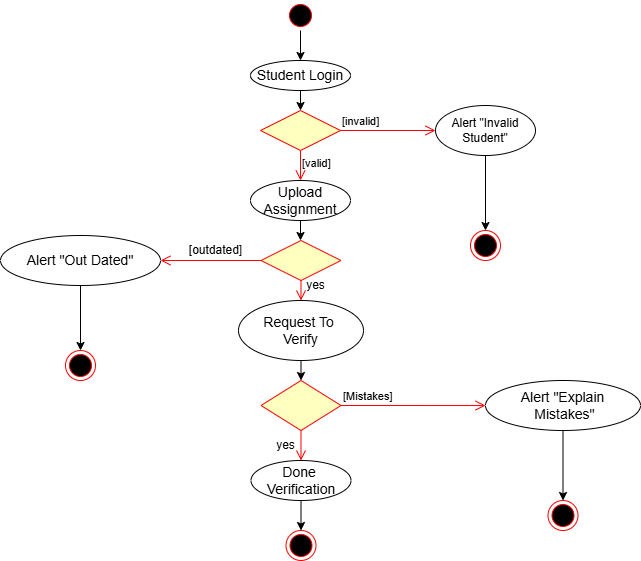

The diagram above was exported from draw.io. Its source (the exported page's mxGraphModel, read from the mxfile embedded in the PNG):
<mxGraphModel dx="1179" dy="-698" grid="1" gridSize="10" guides="1" tooltips="1" connect="1" arrows="1" fold="1" page="1" pageScale="1" pageWidth="850" pageHeight="1100" math="0" shadow="0">
  <root>
    <mxCell id="0" />
    <mxCell id="1" parent="0" />
    <mxCell id="ytPc48f41Wkv9PnPTiHJ-182" value="" style="ellipse;html=1;shape=startState;fillColor=#000000;strokeColor=#ff0000;" vertex="1" parent="1">
      <mxGeometry x="550" y="1270" width="30" height="30" as="geometry" />
    </mxCell>
    <mxCell id="ytPc48f41Wkv9PnPTiHJ-183" value="&lt;span style=&quot;font-size: 14px;&quot;&gt;Student Login&lt;/span&gt;" style="ellipse;whiteSpace=wrap;html=1;align=center;" vertex="1" parent="1">
      <mxGeometry x="515" y="1330" width="100" height="30" as="geometry" />
    </mxCell>
    <mxCell id="ytPc48f41Wkv9PnPTiHJ-184" value="" style="endArrow=classic;html=1;rounded=0;exitX=0.5;exitY=1;exitDx=0;exitDy=0;entryX=0.5;entryY=0;entryDx=0;entryDy=0;" edge="1" parent="1" source="ytPc48f41Wkv9PnPTiHJ-182" target="ytPc48f41Wkv9PnPTiHJ-183">
      <mxGeometry width="50" height="50" relative="1" as="geometry">
        <mxPoint x="520" y="1460" as="sourcePoint" />
        <mxPoint x="520" y="1490" as="targetPoint" />
        <Array as="points">
          <mxPoint x="565" y="1330" />
        </Array>
      </mxGeometry>
    </mxCell>
    <mxCell id="ytPc48f41Wkv9PnPTiHJ-185" value="" style="shape=waypoint;sketch=0;fillStyle=solid;size=6;pointerEvents=1;points=[];fillColor=none;resizable=0;rotatable=0;perimeter=centerPerimeter;snapToPoint=1;" vertex="1" parent="1">
      <mxGeometry x="550" y="1380" width="20" height="20" as="geometry" />
    </mxCell>
    <mxCell id="ytPc48f41Wkv9PnPTiHJ-186" value="" style="endArrow=classic;html=1;rounded=0;exitX=0.5;exitY=1;exitDx=0;exitDy=0;" edge="1" parent="1" source="ytPc48f41Wkv9PnPTiHJ-183">
      <mxGeometry width="50" height="50" relative="1" as="geometry">
        <mxPoint x="540" y="1420" as="sourcePoint" />
        <mxPoint x="565" y="1380" as="targetPoint" />
      </mxGeometry>
    </mxCell>
    <mxCell id="ytPc48f41Wkv9PnPTiHJ-187" value="" style="shape=waypoint;sketch=0;fillStyle=solid;size=6;pointerEvents=1;points=[];fillColor=none;resizable=0;rotatable=0;perimeter=centerPerimeter;snapToPoint=1;" vertex="1" parent="1">
      <mxGeometry x="550" y="1380" width="20" height="20" as="geometry" />
    </mxCell>
    <mxCell id="ytPc48f41Wkv9PnPTiHJ-188" value="" style="rhombus;whiteSpace=wrap;html=1;fontColor=#000000;fillColor=#ffffc0;strokeColor=#ff0000;" vertex="1" parent="1">
      <mxGeometry x="525" y="1380" width="80" height="40" as="geometry" />
    </mxCell>
    <mxCell id="ytPc48f41Wkv9PnPTiHJ-189" value="[invalid]" style="edgeStyle=orthogonalEdgeStyle;html=1;align=left;verticalAlign=bottom;endArrow=open;endSize=8;strokeColor=#ff0000;rounded=0;entryX=0;entryY=0.5;entryDx=0;entryDy=0;" edge="1" parent="1" source="ytPc48f41Wkv9PnPTiHJ-188" target="ytPc48f41Wkv9PnPTiHJ-199">
      <mxGeometry x="-1" relative="1" as="geometry">
        <mxPoint x="720" y="1400" as="targetPoint" />
      </mxGeometry>
    </mxCell>
    <mxCell id="ytPc48f41Wkv9PnPTiHJ-190" value="[valid]" style="edgeStyle=orthogonalEdgeStyle;html=1;align=left;verticalAlign=top;endArrow=open;endSize=8;strokeColor=#ff0000;rounded=0;exitX=0.5;exitY=1;exitDx=0;exitDy=0;" edge="1" parent="1" source="ytPc48f41Wkv9PnPTiHJ-188" target="ytPc48f41Wkv9PnPTiHJ-191">
      <mxGeometry x="-1" relative="1" as="geometry">
        <mxPoint x="565" y="1460" as="targetPoint" />
        <Array as="points" />
      </mxGeometry>
    </mxCell>
    <mxCell id="ytPc48f41Wkv9PnPTiHJ-191" value="&lt;span style=&quot;font-size: 14px;&quot;&gt;Upload Assignment&lt;/span&gt;" style="ellipse;whiteSpace=wrap;html=1;align=center;" vertex="1" parent="1">
      <mxGeometry x="515" y="1450" width="100" height="40" as="geometry" />
    </mxCell>
    <mxCell id="ytPc48f41Wkv9PnPTiHJ-193" value="" style="endArrow=classic;html=1;rounded=0;exitX=0.5;exitY=1;exitDx=0;exitDy=0;entryX=0.5;entryY=0;entryDx=0;entryDy=0;" edge="1" parent="1" source="ytPc48f41Wkv9PnPTiHJ-191">
      <mxGeometry width="50" height="50" relative="1" as="geometry">
        <mxPoint x="540" y="1570" as="sourcePoint" />
        <mxPoint x="565" y="1510" as="targetPoint" />
      </mxGeometry>
    </mxCell>
    <mxCell id="ytPc48f41Wkv9PnPTiHJ-194" value="" style="ellipse;html=1;shape=endState;fillColor=#000000;strokeColor=#ff0000;" vertex="1" parent="1">
      <mxGeometry x="735" y="1500" width="30" height="30" as="geometry" />
    </mxCell>
    <mxCell id="ytPc48f41Wkv9PnPTiHJ-195" value="" style="rhombus;whiteSpace=wrap;html=1;fontColor=#000000;fillColor=#ffffc0;strokeColor=#ff0000;" vertex="1" parent="1">
      <mxGeometry x="525.5" y="1510" width="80" height="40" as="geometry" />
    </mxCell>
    <mxCell id="ytPc48f41Wkv9PnPTiHJ-196" value="" style="edgeStyle=orthogonalEdgeStyle;html=1;align=left;verticalAlign=bottom;endArrow=open;endSize=8;strokeColor=#ff0000;rounded=0;exitX=0.5;exitY=1;exitDx=0;exitDy=0;entryX=0.5;entryY=0;entryDx=0;entryDy=0;" edge="1" parent="1" source="ytPc48f41Wkv9PnPTiHJ-195" target="ytPc48f41Wkv9PnPTiHJ-200">
      <mxGeometry x="-1" relative="1" as="geometry">
        <mxPoint x="565" y="1660" as="targetPoint" />
      </mxGeometry>
    </mxCell>
    <mxCell id="ytPc48f41Wkv9PnPTiHJ-197" value="" style="edgeStyle=orthogonalEdgeStyle;html=1;align=left;verticalAlign=top;endArrow=open;endSize=8;strokeColor=#ff0000;rounded=0;entryX=1;entryY=0.5;entryDx=0;entryDy=0;" edge="1" parent="1" source="ytPc48f41Wkv9PnPTiHJ-195" target="ytPc48f41Wkv9PnPTiHJ-206">
      <mxGeometry x="-1" relative="1" as="geometry">
        <mxPoint x="400" y="1590" as="targetPoint" />
      </mxGeometry>
    </mxCell>
    <mxCell id="ytPc48f41Wkv9PnPTiHJ-199" value="Alert &quot;Invalid Student&quot;" style="ellipse;whiteSpace=wrap;html=1;align=center;" vertex="1" parent="1">
      <mxGeometry x="700" y="1375" width="100" height="50" as="geometry" />
    </mxCell>
    <mxCell id="ytPc48f41Wkv9PnPTiHJ-200" value="&lt;span style=&quot;font-size: 14px;&quot;&gt;Request To&amp;nbsp;&lt;/span&gt;&lt;div&gt;&lt;span style=&quot;font-size: 14px;&quot;&gt;Verify&lt;/span&gt;&lt;/div&gt;" style="ellipse;whiteSpace=wrap;html=1;align=center;" vertex="1" parent="1">
      <mxGeometry x="503" y="1570" width="125" height="60" as="geometry" />
    </mxCell>
    <mxCell id="ytPc48f41Wkv9PnPTiHJ-201" value="" style="rhombus;whiteSpace=wrap;html=1;fontColor=#000000;fillColor=#ffffc0;strokeColor=#ff0000;" vertex="1" parent="1">
      <mxGeometry x="525.5" y="1650" width="80" height="50" as="geometry" />
    </mxCell>
    <mxCell id="ytPc48f41Wkv9PnPTiHJ-203" value="" style="edgeStyle=orthogonalEdgeStyle;html=1;align=left;verticalAlign=top;endArrow=open;endSize=8;strokeColor=#ff0000;rounded=0;entryX=0.5;entryY=0;entryDx=0;entryDy=0;" edge="1" parent="1" source="ytPc48f41Wkv9PnPTiHJ-201" target="ytPc48f41Wkv9PnPTiHJ-204">
      <mxGeometry x="-1" relative="1" as="geometry">
        <mxPoint x="570" y="1800" as="targetPoint" />
      </mxGeometry>
    </mxCell>
    <mxCell id="ytPc48f41Wkv9PnPTiHJ-204" value="&lt;span style=&quot;font-size: 14px;&quot;&gt;Done&amp;nbsp;&lt;/span&gt;&lt;div&gt;&lt;span style=&quot;font-size: 14px;&quot;&gt;Verification&lt;/span&gt;&lt;/div&gt;" style="ellipse;whiteSpace=wrap;html=1;align=center;" vertex="1" parent="1">
      <mxGeometry x="515.5" y="1730" width="100" height="40" as="geometry" />
    </mxCell>
    <mxCell id="ytPc48f41Wkv9PnPTiHJ-205" value="&lt;font style=&quot;font-size: 14px;&quot;&gt;Alert &quot;Explain&lt;/font&gt;&lt;div&gt;&lt;font style=&quot;font-size: 14px;&quot;&gt;&amp;nbsp;Mistakes&quot;&lt;/font&gt;&lt;/div&gt;" style="ellipse;whiteSpace=wrap;html=1;align=center;" vertex="1" parent="1">
      <mxGeometry x="750" y="1650" width="155" height="50" as="geometry" />
    </mxCell>
    <mxCell id="ytPc48f41Wkv9PnPTiHJ-206" value="&lt;span style=&quot;font-size: 14px;&quot;&gt;Alert &quot;Out Dated&quot;&lt;/span&gt;" style="ellipse;whiteSpace=wrap;html=1;align=center;" vertex="1" parent="1">
      <mxGeometry x="265" y="1505" width="160" height="50" as="geometry" />
    </mxCell>
    <mxCell id="ytPc48f41Wkv9PnPTiHJ-208" value="" style="endArrow=classic;html=1;rounded=0;entryX=0.5;entryY=0;entryDx=0;entryDy=0;exitX=0.5;exitY=1;exitDx=0;exitDy=0;" edge="1" parent="1" source="ytPc48f41Wkv9PnPTiHJ-200" target="ytPc48f41Wkv9PnPTiHJ-201">
      <mxGeometry width="50" height="50" relative="1" as="geometry">
        <mxPoint x="650" y="1550" as="sourcePoint" />
        <mxPoint x="700" y="1500" as="targetPoint" />
      </mxGeometry>
    </mxCell>
    <mxCell id="ytPc48f41Wkv9PnPTiHJ-209" value="" style="endArrow=classic;html=1;rounded=0;entryX=0.5;entryY=0;entryDx=0;entryDy=0;exitX=0.5;exitY=1;exitDx=0;exitDy=0;" edge="1" parent="1" source="ytPc48f41Wkv9PnPTiHJ-199" target="ytPc48f41Wkv9PnPTiHJ-194">
      <mxGeometry width="50" height="50" relative="1" as="geometry">
        <mxPoint x="650" y="1620" as="sourcePoint" />
        <mxPoint x="700" y="1570" as="targetPoint" />
      </mxGeometry>
    </mxCell>
    <mxCell id="ytPc48f41Wkv9PnPTiHJ-210" value="" style="ellipse;html=1;shape=endState;fillColor=#000000;strokeColor=#ff0000;" vertex="1" parent="1">
      <mxGeometry x="812.5" y="1770" width="30" height="30" as="geometry" />
    </mxCell>
    <mxCell id="ytPc48f41Wkv9PnPTiHJ-211" value="" style="ellipse;html=1;shape=endState;fillColor=#000000;strokeColor=#ff0000;" vertex="1" parent="1">
      <mxGeometry x="550.5" y="1800" width="30" height="30" as="geometry" />
    </mxCell>
    <mxCell id="ytPc48f41Wkv9PnPTiHJ-212" value="" style="ellipse;html=1;shape=endState;fillColor=#000000;strokeColor=#ff0000;" vertex="1" parent="1">
      <mxGeometry x="330" y="1620" width="30" height="30" as="geometry" />
    </mxCell>
    <mxCell id="ytPc48f41Wkv9PnPTiHJ-213" value="" style="endArrow=classic;html=1;rounded=0;entryX=0.5;entryY=0;entryDx=0;entryDy=0;exitX=0.5;exitY=1;exitDx=0;exitDy=0;" edge="1" parent="1" source="ytPc48f41Wkv9PnPTiHJ-206" target="ytPc48f41Wkv9PnPTiHJ-212">
      <mxGeometry width="50" height="50" relative="1" as="geometry">
        <mxPoint x="650" y="1660" as="sourcePoint" />
        <mxPoint x="700" y="1610" as="targetPoint" />
      </mxGeometry>
    </mxCell>
    <mxCell id="ytPc48f41Wkv9PnPTiHJ-214" value="" style="endArrow=classic;html=1;rounded=0;exitX=0.5;exitY=1;exitDx=0;exitDy=0;entryX=0.5;entryY=0;entryDx=0;entryDy=0;" edge="1" parent="1" source="ytPc48f41Wkv9PnPTiHJ-205" target="ytPc48f41Wkv9PnPTiHJ-210">
      <mxGeometry width="50" height="50" relative="1" as="geometry">
        <mxPoint x="650" y="1750" as="sourcePoint" />
        <mxPoint x="778" y="1850" as="targetPoint" />
      </mxGeometry>
    </mxCell>
    <mxCell id="ytPc48f41Wkv9PnPTiHJ-215" value="" style="endArrow=classic;html=1;rounded=0;entryX=0.5;entryY=0;entryDx=0;entryDy=0;exitX=0.5;exitY=1;exitDx=0;exitDy=0;" edge="1" parent="1" source="ytPc48f41Wkv9PnPTiHJ-204" target="ytPc48f41Wkv9PnPTiHJ-211">
      <mxGeometry width="50" height="50" relative="1" as="geometry">
        <mxPoint x="650" y="1850" as="sourcePoint" />
        <mxPoint x="700" y="1800" as="targetPoint" />
      </mxGeometry>
    </mxCell>
    <mxCell id="ytPc48f41Wkv9PnPTiHJ-253" value="yes" style="text;html=1;align=center;verticalAlign=middle;resizable=0;points=[];autosize=1;strokeColor=none;fillColor=none;" vertex="1" parent="1">
      <mxGeometry x="560" y="1540" width="40" height="30" as="geometry" />
    </mxCell>
    <mxCell id="ytPc48f41Wkv9PnPTiHJ-254" value="[outdated]" style="text;html=1;align=center;verticalAlign=middle;resizable=0;points=[];autosize=1;strokeColor=none;fillColor=none;" vertex="1" parent="1">
      <mxGeometry x="440" y="1505" width="80" height="30" as="geometry" />
    </mxCell>
    <mxCell id="ytPc48f41Wkv9PnPTiHJ-260" value="[Mistakes]" style="edgeStyle=orthogonalEdgeStyle;html=1;align=left;verticalAlign=bottom;endArrow=open;endSize=8;strokeColor=#ff0000;rounded=0;entryX=0;entryY=0.5;entryDx=0;entryDy=0;exitX=1;exitY=0.5;exitDx=0;exitDy=0;" edge="1" source="ytPc48f41Wkv9PnPTiHJ-201" parent="1" target="ytPc48f41Wkv9PnPTiHJ-205">
      <mxGeometry x="-1" relative="1" as="geometry">
        <mxPoint x="500" y="1550" as="targetPoint" />
        <mxPoint x="399.818181818182" y="1550.090909090909" as="sourcePoint" />
        <Array as="points">
          <mxPoint x="750" y="1675" />
        </Array>
      </mxGeometry>
    </mxCell>
    <mxCell id="ytPc48f41Wkv9PnPTiHJ-262" value="yes" style="text;html=1;align=center;verticalAlign=middle;resizable=0;points=[];autosize=1;strokeColor=none;fillColor=none;" vertex="1" parent="1">
      <mxGeometry x="530" y="1700" width="40" height="30" as="geometry" />
    </mxCell>
  </root>
</mxGraphModel>